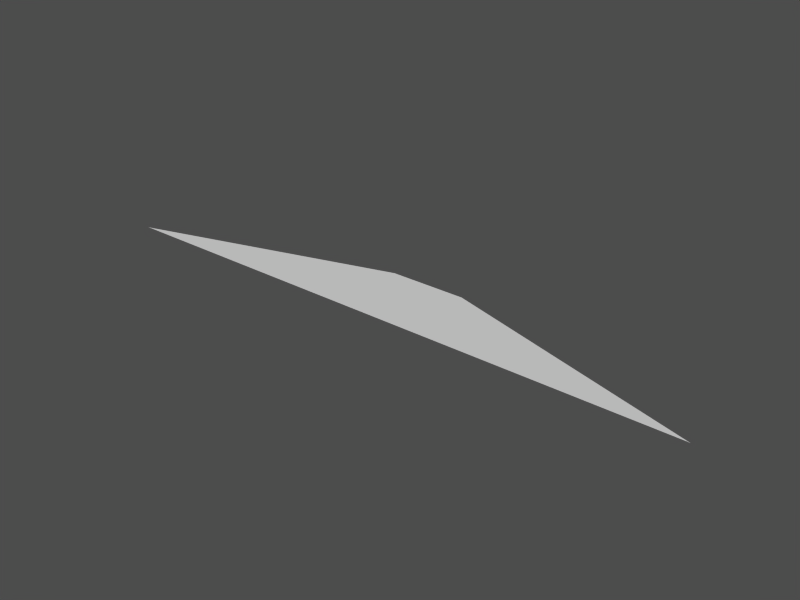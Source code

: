 # Source: converter_log_per_scene.test.blend  (saved by Blender 2.49.2; exported with 4.5.12 LTS)
import bpy
from mathutils import Matrix  # noqa: F401  (used for matrix-valued properties, if any)

bpy.ops.wm.read_factory_settings(use_empty=True)
scene = bpy.context.scene
scene.name = 'Scene_wings'

# ---- collections
col_collection_1_001 = bpy.data.collections.new('Collection 1.001'); scene.collection.children.link(col_collection_1_001)

# ---- meshes
me_plane = bpy.data.meshes.new('Plane')
me_plane.from_pydata([(1.0, 1.0, 0.0), (7.716, -1.0, 0.0), (-7.716, -1.0, 0.0), (-1.0, 1.0, 0.0)], [], [(0, 3, 2, 1)])
me_plane.use_remesh_preserve_volume = False
me_plane.use_remesh_preserve_attributes = False
me_plane.use_mirror_vertex_groups = False
me_plane.update()

# ---- objects
ob_plane = bpy.data.objects.new('Plane', me_plane)

# ---- transforms, parenting, visibility, modifiers, constraints
ob_plane.location = (0.0, 0.0, 0.0)
ob_plane.lock_rotations_4d = False
ob_plane.empty_display_type = 'ARROWS'
ob_plane.lineart.crease_threshold = 0.0

# ---- collection membership
col_collection_1_001.objects.link(ob_plane)

# ---- scene / render settings (as saved in the file)
scene.frame_start = 1; scene.frame_end = 250; scene.frame_set(1)
scene.render.engine = 'BLENDER_EEVEE_NEXT'
scene.render.image_settings.file_format = 'JPEG'
scene.render.image_settings.color_mode = 'RGB'
scene.render.image_settings.compression = 90
scene.render.resolution_x = 800
scene.render.resolution_y = 600
scene.render.pixel_aspect_x = 100.0
scene.render.pixel_aspect_y = 100.0
scene.render.fps = 25
scene.render.dither_intensity = 0.0
scene.render.use_compositing = False
scene.render.use_sequencer = False
scene.render.bake_margin = 2
scene.render.bake_bias = 0.0
scene.render.use_stamp_time = False
scene.render.use_stamp_date = False
scene.render.use_stamp_frame = False
scene.render.use_stamp_camera = False
scene.render.use_stamp_scene = False
scene.render.use_stamp_filename = False
scene.render.use_stamp_render_time = False
scene.render.stamp_font_size = 0
scene.cycles.use_denoising = False
scene.cycles.samples = 10
scene.cycles.sampling_pattern = 'TABULATED_SOBOL'
scene.cycles.light_sampling_threshold = 0.0
scene.cycles.use_adaptive_sampling = False
scene.cycles.use_light_tree = False
scene.cycles.blur_glossy = 0.0
scene.cycles.volume_bounces = 1
scene.cycles.pixel_filter_type = 'GAUSSIAN'
scene.cycles.sample_clamp_indirect = 0.0
scene.view_settings.view_transform = 'Raw'
bpy.context.view_layer.update()

# ---- added for rendering (the .blend has no active camera and no usable light): camera, sun + grey world if the file has none
cam_auto = bpy.data.cameras.new('AutoCamera')
cam_auto.lens = 50.0
cam_auto.sensor_width = 36.0
cam_auto.clip_end = 1000.0
ob_auto_camera = bpy.data.objects.new('AutoCamera', cam_auto)
scene.collection.objects.link(ob_auto_camera)
ob_auto_camera.location = (14.3973, -17.2767, 11.5178)
ob_auto_camera.rotation_euler = (1.09748, -7.21219e-08, 0.694738)
scene.camera = ob_auto_camera
light_auto_sun = bpy.data.lights.new('AutoSun', 'SUN')
light_auto_sun.energy = 3.0
light_auto_sun.angle = 0.0523599
ob_auto_sun = bpy.data.objects.new('AutoSun', light_auto_sun)
scene.collection.objects.link(ob_auto_sun)
ob_auto_sun.rotation_euler = (0.872665, 0.174533, 0.523599)
if scene.world is None:
    world_auto = bpy.data.worlds.new('AutoWorld')
    world_auto.color = (0.3, 0.3, 0.3)
    scene.world = world_auto
bpy.context.view_layer.update()
